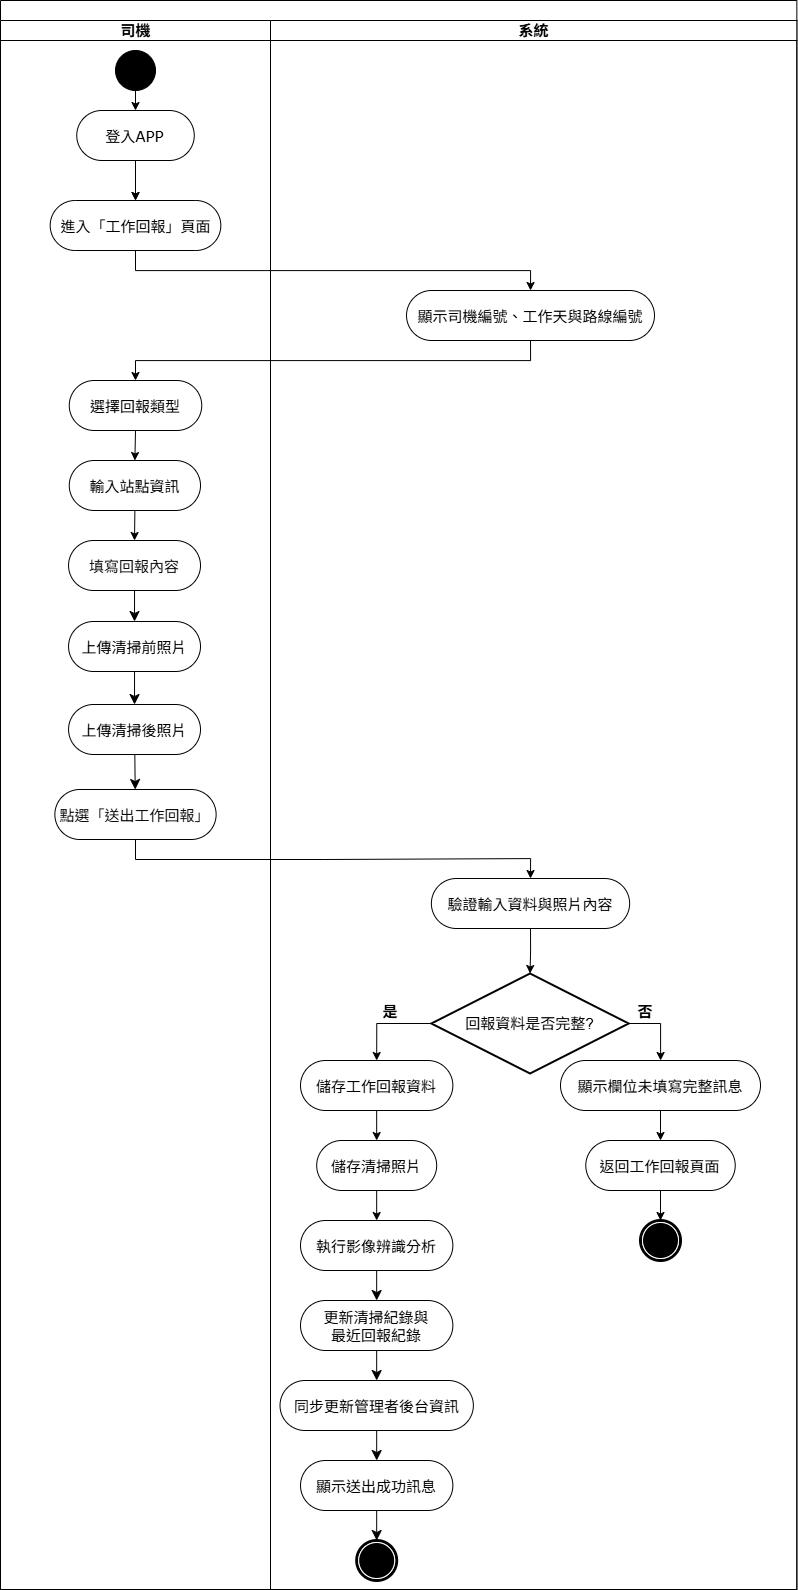

The diagram above was exported from draw.io. Its source (the exported page's mxGraphModel, read from the mxfile embedded in the PNG):
<mxGraphModel dx="2184" dy="1422" grid="0" gridSize="10" guides="1" tooltips="1" connect="1" arrows="1" fold="1" page="0" pageScale="1" pageWidth="850" pageHeight="1100" background="none" math="0" shadow="0">
  <root>
    <mxCell id="-o3gre3SYPTbPyVHZga9-0" />
    <mxCell id="-o3gre3SYPTbPyVHZga9-1" parent="-o3gre3SYPTbPyVHZga9-0" />
    <mxCell id="-o3gre3SYPTbPyVHZga9-2" parent="-o3gre3SYPTbPyVHZga9-1" style="swimlane;html=1;childLayout=stackLayout;startSize=20;rounded=0;shadow=0;comic=0;labelBackgroundColor=none;strokeWidth=1;fontFamily=Verdana;fontSize=14;align=center;" value="" vertex="1">
      <mxGeometry height="1589" width="796.35" x="41" y="51" as="geometry">
        <mxRectangle height="40" width="50" x="40" y="10" as="alternateBounds" />
      </mxGeometry>
    </mxCell>
    <mxCell id="-o3gre3SYPTbPyVHZga9-3" edge="1" parent="-o3gre3SYPTbPyVHZga9-2" source="-o3gre3SYPTbPyVHZga9-10" style="edgeStyle=orthogonalEdgeStyle;rounded=0;orthogonalLoop=1;jettySize=auto;html=1;exitX=0.5;exitY=1;exitDx=0;exitDy=0;entryX=0.5;entryY=0;entryDx=0;entryDy=0;" target="-o3gre3SYPTbPyVHZga9-19">
      <mxGeometry relative="1" as="geometry" />
    </mxCell>
    <mxCell id="-o3gre3SYPTbPyVHZga9-4" parent="-o3gre3SYPTbPyVHZga9-2" style="swimlane;html=1;startSize=20;fontSize=15;" value="司機" vertex="1">
      <mxGeometry height="1569" width="270" y="20" as="geometry" />
    </mxCell>
    <mxCell id="-o3gre3SYPTbPyVHZga9-5" edge="1" parent="-o3gre3SYPTbPyVHZga9-4" source="-o3gre3SYPTbPyVHZga9-6" style="edgeStyle=orthogonalEdgeStyle;rounded=0;orthogonalLoop=1;jettySize=auto;html=1;exitX=0.5;exitY=1;exitDx=0;exitDy=0;entryX=0.5;entryY=0;entryDx=0;entryDy=0;" target="-o3gre3SYPTbPyVHZga9-9">
      <mxGeometry relative="1" as="geometry" />
    </mxCell>
    <mxCell id="-o3gre3SYPTbPyVHZga9-6" parent="-o3gre3SYPTbPyVHZga9-4" style="ellipse;whiteSpace=wrap;html=1;rounded=0;shadow=0;comic=0;labelBackgroundColor=none;strokeWidth=1;fillColor=#000000;fontFamily=Verdana;fontSize=12;align=center;" value="" vertex="1">
      <mxGeometry height="40" width="40" x="115" y="30" as="geometry" />
    </mxCell>
    <mxCell id="-o3gre3SYPTbPyVHZga9-7" parent="-o3gre3SYPTbPyVHZga9-4" style="rounded=1;whiteSpace=wrap;html=1;shadow=0;comic=0;labelBackgroundColor=none;strokeWidth=1;fontFamily=Verdana;fontSize=15;align=center;arcSize=50;" value="&lt;font&gt;選擇回報類型&lt;/font&gt;" vertex="1">
      <mxGeometry height="50" width="132.49" x="68.76" y="360" as="geometry" />
    </mxCell>
    <mxCell id="-o3gre3SYPTbPyVHZga9-8" edge="1" parent="-o3gre3SYPTbPyVHZga9-4" source="-o3gre3SYPTbPyVHZga9-9" style="edgeStyle=orthogonalEdgeStyle;rounded=0;orthogonalLoop=1;jettySize=auto;html=1;fontFamily=Verdana;fontSize=14;fontColor=default;fontStyle=1;labelBackgroundColor=none;" target="-o3gre3SYPTbPyVHZga9-10" value="">
      <mxGeometry relative="1" as="geometry" />
    </mxCell>
    <mxCell id="-o3gre3SYPTbPyVHZga9-9" parent="-o3gre3SYPTbPyVHZga9-4" style="rounded=1;whiteSpace=wrap;html=1;shadow=0;comic=0;labelBackgroundColor=none;strokeWidth=1;fontFamily=Verdana;fontSize=15;align=center;arcSize=50;" value="登入APP" vertex="1">
      <mxGeometry height="50" width="117.5" x="76.25" y="90" as="geometry" />
    </mxCell>
    <mxCell id="-o3gre3SYPTbPyVHZga9-10" parent="-o3gre3SYPTbPyVHZga9-4" style="rounded=1;whiteSpace=wrap;html=1;shadow=0;comic=0;labelBackgroundColor=none;strokeWidth=1;fontFamily=Verdana;fontSize=15;align=center;arcSize=50;" value="&lt;font&gt;進入「工作回報」頁面&lt;/font&gt;" vertex="1">
      <mxGeometry height="50" width="170.62" x="49.690000000000005" y="180" as="geometry" />
    </mxCell>
    <mxCell id="-o3gre3SYPTbPyVHZga9-11" edge="1" parent="-o3gre3SYPTbPyVHZga9-4" source="-o3gre3SYPTbPyVHZga9-9" style="edgeStyle=orthogonalEdgeStyle;rounded=0;orthogonalLoop=1;jettySize=auto;html=1;exitX=0.5;exitY=1;exitDx=0;exitDy=0;entryX=0.5;entryY=0;entryDx=0;entryDy=0;" target="-o3gre3SYPTbPyVHZga9-10">
      <mxGeometry relative="1" as="geometry" />
    </mxCell>
    <mxCell id="djo_Umirwuj1bGCK_VKM-2" edge="1" parent="-o3gre3SYPTbPyVHZga9-4" source="-o3gre3SYPTbPyVHZga9-12" style="edgeStyle=none;curved=1;rounded=0;orthogonalLoop=1;jettySize=auto;html=1;entryX=0.5;entryY=0;entryDx=0;entryDy=0;fontSize=12;startSize=8;endSize=8;" target="djo_Umirwuj1bGCK_VKM-1">
      <mxGeometry relative="1" as="geometry" />
    </mxCell>
    <mxCell id="-o3gre3SYPTbPyVHZga9-12" parent="-o3gre3SYPTbPyVHZga9-4" style="rounded=1;whiteSpace=wrap;html=1;shadow=0;comic=0;labelBackgroundColor=none;strokeWidth=1;fontFamily=Verdana;fontSize=15;align=center;arcSize=50;" value="&lt;div style=&quot;text-align: start;&quot;&gt;&lt;span style=&quot;background-color: transparent;&quot;&gt;&lt;font color=&quot;#0d0d0d&quot;&gt;填寫回報內容&lt;/font&gt;&lt;/span&gt;&lt;/div&gt;" vertex="1">
      <mxGeometry height="50" width="131.95" x="68.05" y="520" as="geometry" />
    </mxCell>
    <mxCell id="-o3gre3SYPTbPyVHZga9-18" parent="-o3gre3SYPTbPyVHZga9-4" style="rounded=1;whiteSpace=wrap;html=1;shadow=0;comic=0;labelBackgroundColor=none;strokeWidth=1;fontFamily=Verdana;fontSize=15;align=center;arcSize=50;" value="輸入站點資訊" vertex="1">
      <mxGeometry height="50" width="131.24" x="68.76" y="440" as="geometry" />
    </mxCell>
    <mxCell id="-o3gre3SYPTbPyVHZga9-14" edge="1" parent="-o3gre3SYPTbPyVHZga9-4" source="-o3gre3SYPTbPyVHZga9-7" style="edgeStyle=orthogonalEdgeStyle;rounded=0;orthogonalLoop=1;jettySize=auto;html=1;exitX=0.5;exitY=1;exitDx=0;exitDy=0;entryX=0.5;entryY=0;entryDx=0;entryDy=0;fontFamily=Verdana;fontSize=14;fontColor=default;fontStyle=1;labelBackgroundColor=none;" target="-o3gre3SYPTbPyVHZga9-18">
      <mxGeometry relative="1" as="geometry" />
    </mxCell>
    <mxCell id="-o3gre3SYPTbPyVHZga9-15" edge="1" parent="-o3gre3SYPTbPyVHZga9-4" source="-o3gre3SYPTbPyVHZga9-18" style="edgeStyle=orthogonalEdgeStyle;rounded=0;orthogonalLoop=1;jettySize=auto;html=1;exitX=0.5;exitY=1;exitDx=0;exitDy=0;entryX=0.5;entryY=0;entryDx=0;entryDy=0;fontFamily=Verdana;fontSize=14;fontColor=default;fontStyle=1;labelBackgroundColor=none;" target="-o3gre3SYPTbPyVHZga9-12">
      <mxGeometry relative="1" as="geometry" />
    </mxCell>
    <mxCell id="ma3hPtxGKX3lj8f5ieCT-0" parent="-o3gre3SYPTbPyVHZga9-4" style="rounded=1;whiteSpace=wrap;html=1;shadow=0;comic=0;labelBackgroundColor=none;strokeWidth=1;fontFamily=Verdana;fontSize=15;align=center;arcSize=50;" value="&lt;div style=&quot;text-align: start;&quot;&gt;&lt;font color=&quot;#0d0d0d&quot;&gt;點選「送出工作回報」&lt;/font&gt;&lt;/div&gt;" vertex="1">
      <mxGeometry height="50" width="161.25" x="54.37" y="769" as="geometry" />
    </mxCell>
    <mxCell id="djo_Umirwuj1bGCK_VKM-3" edge="1" parent="-o3gre3SYPTbPyVHZga9-4" source="djo_Umirwuj1bGCK_VKM-1" style="edgeStyle=none;curved=1;rounded=0;orthogonalLoop=1;jettySize=auto;html=1;entryX=0.5;entryY=0;entryDx=0;entryDy=0;fontSize=12;startSize=8;endSize=8;" target="djo_Umirwuj1bGCK_VKM-0">
      <mxGeometry relative="1" as="geometry" />
    </mxCell>
    <mxCell id="djo_Umirwuj1bGCK_VKM-1" parent="-o3gre3SYPTbPyVHZga9-4" style="rounded=1;whiteSpace=wrap;html=1;shadow=0;comic=0;labelBackgroundColor=none;strokeWidth=1;fontFamily=Verdana;fontSize=15;align=center;arcSize=50;" value="&lt;div style=&quot;text-align: start;&quot;&gt;上傳清掃前照片&lt;/div&gt;" vertex="1">
      <mxGeometry height="50" width="131.95" x="68.05000000000001" y="601" as="geometry" />
    </mxCell>
    <mxCell id="djo_Umirwuj1bGCK_VKM-4" edge="1" parent="-o3gre3SYPTbPyVHZga9-4" source="djo_Umirwuj1bGCK_VKM-0" style="edgeStyle=none;curved=1;rounded=0;orthogonalLoop=1;jettySize=auto;html=1;fontSize=12;startSize=8;endSize=8;" target="ma3hPtxGKX3lj8f5ieCT-0">
      <mxGeometry relative="1" as="geometry" />
    </mxCell>
    <mxCell id="djo_Umirwuj1bGCK_VKM-0" parent="-o3gre3SYPTbPyVHZga9-4" style="rounded=1;whiteSpace=wrap;html=1;shadow=0;comic=0;labelBackgroundColor=none;strokeWidth=1;fontFamily=Verdana;fontSize=15;align=center;arcSize=50;" value="&lt;div style=&quot;text-align: start;&quot;&gt;上傳清掃後照片&lt;/div&gt;" vertex="1">
      <mxGeometry height="50" width="131.95" x="68.05" y="684" as="geometry" />
    </mxCell>
    <mxCell id="-o3gre3SYPTbPyVHZga9-13" edge="1" parent="-o3gre3SYPTbPyVHZga9-2" source="-o3gre3SYPTbPyVHZga9-19" style="edgeStyle=orthogonalEdgeStyle;rounded=0;orthogonalLoop=1;jettySize=auto;html=1;exitX=0.5;exitY=1;exitDx=0;exitDy=0;entryX=0.5;entryY=0;entryDx=0;entryDy=0;fontFamily=Verdana;fontSize=14;fontColor=default;fontStyle=1;labelBackgroundColor=none;" target="-o3gre3SYPTbPyVHZga9-7">
      <mxGeometry relative="1" as="geometry" />
    </mxCell>
    <mxCell id="ma3hPtxGKX3lj8f5ieCT-3" edge="1" parent="-o3gre3SYPTbPyVHZga9-2" source="ma3hPtxGKX3lj8f5ieCT-0" style="edgeStyle=orthogonalEdgeStyle;rounded=0;orthogonalLoop=1;jettySize=auto;html=1;exitX=0.5;exitY=1;exitDx=0;exitDy=0;entryX=0.5;entryY=0;entryDx=0;entryDy=0;fontFamily=Verdana;fontSize=14;fontColor=default;fontStyle=1;labelBackgroundColor=none;" target="-o3gre3SYPTbPyVHZga9-21">
      <mxGeometry relative="1" as="geometry" />
    </mxCell>
    <mxCell id="-o3gre3SYPTbPyVHZga9-17" parent="-o3gre3SYPTbPyVHZga9-2" style="swimlane;html=1;startSize=20;fontSize=15;" value="系統" vertex="1">
      <mxGeometry height="1569" width="526.35" x="270" y="20" as="geometry" />
    </mxCell>
    <mxCell id="-o3gre3SYPTbPyVHZga9-19" parent="-o3gre3SYPTbPyVHZga9-17" style="rounded=1;whiteSpace=wrap;html=1;shadow=0;comic=0;labelBackgroundColor=none;strokeWidth=1;fontFamily=Verdana;fontSize=15;align=center;arcSize=50;" value="&lt;font&gt;顯示司機編號、工作天與路線編號&lt;/font&gt;" vertex="1">
      <mxGeometry height="50" width="247.97" x="136.02" y="270" as="geometry" />
    </mxCell>
    <mxCell id="-o3gre3SYPTbPyVHZga9-21" parent="-o3gre3SYPTbPyVHZga9-17" style="rounded=1;whiteSpace=wrap;html=1;shadow=0;comic=0;labelBackgroundColor=none;strokeWidth=1;fontFamily=Verdana;fontSize=15;align=center;arcSize=50;" value="驗證輸入資料與照片內容" vertex="1">
      <mxGeometry height="50" width="198.25" x="160.88" y="858" as="geometry" />
    </mxCell>
    <mxCell id="-o3gre3SYPTbPyVHZga9-22" edge="1" parent="-o3gre3SYPTbPyVHZga9-17" source="-o3gre3SYPTbPyVHZga9-24" style="edgeStyle=orthogonalEdgeStyle;rounded=0;orthogonalLoop=1;jettySize=auto;html=1;exitX=0;exitY=0.5;exitDx=0;exitDy=0;exitPerimeter=0;entryX=0.5;entryY=0;entryDx=0;entryDy=0;fontFamily=Verdana;fontSize=14;fontColor=default;fontStyle=1;labelBackgroundColor=none;" target="-o3gre3SYPTbPyVHZga9-26">
      <mxGeometry relative="1" as="geometry" />
    </mxCell>
    <mxCell id="ma3hPtxGKX3lj8f5ieCT-5" edge="1" parent="-o3gre3SYPTbPyVHZga9-17" source="-o3gre3SYPTbPyVHZga9-24" style="edgeStyle=orthogonalEdgeStyle;rounded=0;orthogonalLoop=1;jettySize=auto;html=1;exitX=1;exitY=0.5;exitDx=0;exitDy=0;exitPerimeter=0;fontFamily=Verdana;fontSize=14;fontColor=default;fontStyle=1;labelBackgroundColor=none;" target="-o3gre3SYPTbPyVHZga9-28">
      <mxGeometry relative="1" as="geometry" />
    </mxCell>
    <mxCell id="-o3gre3SYPTbPyVHZga9-24" parent="-o3gre3SYPTbPyVHZga9-17" style="strokeWidth=2;html=1;shape=mxgraph.flowchart.decision;whiteSpace=wrap;fontSize=15;" value="回報資料是否完整?" vertex="1">
      <mxGeometry height="100" width="197.3" x="160.88" y="953" as="geometry" />
    </mxCell>
    <mxCell id="-o3gre3SYPTbPyVHZga9-25" edge="1" parent="-o3gre3SYPTbPyVHZga9-17" source="-o3gre3SYPTbPyVHZga9-26" style="edgeStyle=orthogonalEdgeStyle;rounded=0;orthogonalLoop=1;jettySize=auto;html=1;exitX=0.5;exitY=1;exitDx=0;exitDy=0;entryX=0.5;entryY=0;entryDx=0;entryDy=0;fontFamily=Verdana;fontSize=14;fontColor=default;fontStyle=1;labelBackgroundColor=none;" target="-o3gre3SYPTbPyVHZga9-30">
      <mxGeometry relative="1" as="geometry" />
    </mxCell>
    <mxCell id="-o3gre3SYPTbPyVHZga9-26" parent="-o3gre3SYPTbPyVHZga9-17" style="rounded=1;whiteSpace=wrap;html=1;shadow=0;comic=0;labelBackgroundColor=none;strokeWidth=1;fontFamily=Verdana;fontSize=15;align=center;arcSize=50;" value="儲存工作回報資料" vertex="1">
      <mxGeometry height="50" width="152.35" x="30" y="1040" as="geometry" />
    </mxCell>
    <mxCell id="ma3hPtxGKX3lj8f5ieCT-6" edge="1" parent="-o3gre3SYPTbPyVHZga9-17" source="-o3gre3SYPTbPyVHZga9-28" style="edgeStyle=orthogonalEdgeStyle;rounded=0;orthogonalLoop=1;jettySize=auto;html=1;exitX=0.5;exitY=1;exitDx=0;exitDy=0;entryX=0.5;entryY=0;entryDx=0;entryDy=0;fontFamily=Verdana;fontSize=14;fontColor=default;fontStyle=1;labelBackgroundColor=none;" target="-o3gre3SYPTbPyVHZga9-32">
      <mxGeometry relative="1" as="geometry" />
    </mxCell>
    <mxCell id="-o3gre3SYPTbPyVHZga9-28" parent="-o3gre3SYPTbPyVHZga9-17" style="rounded=1;whiteSpace=wrap;html=1;shadow=0;comic=0;labelBackgroundColor=none;strokeWidth=1;fontFamily=Verdana;fontSize=15;align=center;arcSize=50;" value="顯示欄位未填寫完整訊息" vertex="1">
      <mxGeometry height="50" width="200" x="290" y="1040" as="geometry" />
    </mxCell>
    <mxCell id="-o3gre3SYPTbPyVHZga9-29" edge="1" parent="-o3gre3SYPTbPyVHZga9-17" source="-o3gre3SYPTbPyVHZga9-30" style="edgeStyle=orthogonalEdgeStyle;rounded=0;orthogonalLoop=1;jettySize=auto;html=1;exitX=0.5;exitY=1;exitDx=0;exitDy=0;entryX=0.5;entryY=0;entryDx=0;entryDy=0;fontFamily=Verdana;fontSize=14;fontColor=default;fontStyle=1;labelBackgroundColor=none;" target="-o3gre3SYPTbPyVHZga9-38">
      <mxGeometry relative="1" as="geometry" />
    </mxCell>
    <mxCell id="-o3gre3SYPTbPyVHZga9-30" parent="-o3gre3SYPTbPyVHZga9-17" style="rounded=1;whiteSpace=wrap;html=1;shadow=0;comic=0;labelBackgroundColor=none;strokeWidth=1;fontFamily=Verdana;fontSize=15;align=center;arcSize=50;" value="儲存清掃照片" vertex="1">
      <mxGeometry height="50" width="120" x="46.18" y="1120" as="geometry" />
    </mxCell>
    <mxCell id="-o3gre3SYPTbPyVHZga9-31" edge="1" parent="-o3gre3SYPTbPyVHZga9-17" source="-o3gre3SYPTbPyVHZga9-32" style="edgeStyle=orthogonalEdgeStyle;rounded=0;orthogonalLoop=1;jettySize=auto;html=1;exitX=0.5;exitY=1;exitDx=0;exitDy=0;entryX=0.5;entryY=0;entryDx=0;entryDy=0;fontFamily=Verdana;fontSize=14;fontColor=default;fontStyle=1;labelBackgroundColor=none;" target="-o3gre3SYPTbPyVHZga9-34">
      <mxGeometry relative="1" as="geometry" />
    </mxCell>
    <mxCell id="-o3gre3SYPTbPyVHZga9-32" parent="-o3gre3SYPTbPyVHZga9-17" style="rounded=1;whiteSpace=wrap;html=1;shadow=0;comic=0;labelBackgroundColor=none;strokeWidth=1;fontFamily=Verdana;fontSize=15;align=center;arcSize=50;" value="返回工作回報頁面" vertex="1">
      <mxGeometry height="50" width="149.45" x="315.28000000000003" y="1120" as="geometry" />
    </mxCell>
    <mxCell id="-o3gre3SYPTbPyVHZga9-34" parent="-o3gre3SYPTbPyVHZga9-17" style="shape=mxgraph.bpmn.shape;html=1;verticalLabelPosition=bottom;labelBackgroundColor=#ffffff;verticalAlign=top;perimeter=ellipsePerimeter;outline=end;symbol=terminate;rounded=0;shadow=0;comic=0;strokeWidth=1;fontFamily=Verdana;fontSize=12;align=center;" value="" vertex="1">
      <mxGeometry height="40" width="40" x="370" y="1200" as="geometry" />
    </mxCell>
    <mxCell id="djo_Umirwuj1bGCK_VKM-9" edge="1" parent="-o3gre3SYPTbPyVHZga9-17" source="-o3gre3SYPTbPyVHZga9-38" style="edgeStyle=none;curved=1;rounded=0;orthogonalLoop=1;jettySize=auto;html=1;entryX=0.5;entryY=0;entryDx=0;entryDy=0;fontSize=12;startSize=8;endSize=8;" target="djo_Umirwuj1bGCK_VKM-6">
      <mxGeometry relative="1" as="geometry" />
    </mxCell>
    <mxCell id="-o3gre3SYPTbPyVHZga9-38" parent="-o3gre3SYPTbPyVHZga9-17" style="rounded=1;whiteSpace=wrap;html=1;shadow=0;comic=0;labelBackgroundColor=none;strokeWidth=1;fontFamily=Verdana;fontSize=15;align=center;arcSize=50;" value="執行影像辨識分析" vertex="1">
      <mxGeometry height="50" width="152.35" x="30" y="1200" as="geometry" />
    </mxCell>
    <mxCell id="ma3hPtxGKX3lj8f5ieCT-4" edge="1" parent="-o3gre3SYPTbPyVHZga9-17" source="-o3gre3SYPTbPyVHZga9-21" style="edgeStyle=orthogonalEdgeStyle;rounded=0;orthogonalLoop=1;jettySize=auto;html=1;exitX=0.5;exitY=1;exitDx=0;exitDy=0;entryX=0.5;entryY=0;entryDx=0;entryDy=0;entryPerimeter=0;fontFamily=Verdana;fontSize=14;fontColor=default;fontStyle=1;labelBackgroundColor=none;" target="-o3gre3SYPTbPyVHZga9-24">
      <mxGeometry relative="1" as="geometry" />
    </mxCell>
    <mxCell id="a6tiV534x1OCECWdU873-0" parent="-o3gre3SYPTbPyVHZga9-17" style="text;html=1;whiteSpace=wrap;strokeColor=none;fillColor=none;align=center;verticalAlign=middle;rounded=0;fontFamily=Verdana;fontSize=15;fontColor=default;fontStyle=1;labelBackgroundColor=none;" value="否" vertex="1">
      <mxGeometry height="20" width="30" x="360" y="980" as="geometry" />
    </mxCell>
    <mxCell id="tIOXUvxb5YAQg2NXYi7R-0" parent="-o3gre3SYPTbPyVHZga9-17" style="text;html=1;whiteSpace=wrap;strokeColor=none;fillColor=none;align=center;verticalAlign=middle;rounded=0;fontFamily=Verdana;fontSize=15;fontColor=default;fontStyle=1;labelBackgroundColor=none;" value="是" vertex="1">
      <mxGeometry height="20" width="50" x="95" y="980" as="geometry" />
    </mxCell>
    <mxCell id="djo_Umirwuj1bGCK_VKM-10" edge="1" parent="-o3gre3SYPTbPyVHZga9-17" source="djo_Umirwuj1bGCK_VKM-6" style="edgeStyle=none;curved=1;rounded=0;orthogonalLoop=1;jettySize=auto;html=1;exitX=0.5;exitY=1;exitDx=0;exitDy=0;entryX=0.5;entryY=0;entryDx=0;entryDy=0;fontSize=12;startSize=8;endSize=8;" target="djo_Umirwuj1bGCK_VKM-8">
      <mxGeometry relative="1" as="geometry" />
    </mxCell>
    <mxCell id="djo_Umirwuj1bGCK_VKM-6" parent="-o3gre3SYPTbPyVHZga9-17" style="rounded=1;whiteSpace=wrap;html=1;shadow=0;comic=0;labelBackgroundColor=none;strokeWidth=1;fontFamily=Verdana;fontSize=15;align=center;arcSize=50;" value="更新清掃紀錄與&lt;div&gt;最近回報紀錄&lt;/div&gt;" vertex="1">
      <mxGeometry height="50" width="152.35" x="30" y="1280" as="geometry" />
    </mxCell>
    <mxCell id="djo_Umirwuj1bGCK_VKM-11" edge="1" parent="-o3gre3SYPTbPyVHZga9-17" source="djo_Umirwuj1bGCK_VKM-8" style="edgeStyle=none;curved=1;rounded=0;orthogonalLoop=1;jettySize=auto;html=1;exitX=0.5;exitY=1;exitDx=0;exitDy=0;entryX=0.5;entryY=0;entryDx=0;entryDy=0;fontSize=12;startSize=8;endSize=8;" target="djo_Umirwuj1bGCK_VKM-7">
      <mxGeometry relative="1" as="geometry" />
    </mxCell>
    <mxCell id="djo_Umirwuj1bGCK_VKM-8" parent="-o3gre3SYPTbPyVHZga9-17" style="rounded=1;whiteSpace=wrap;html=1;shadow=0;comic=0;labelBackgroundColor=none;strokeWidth=1;fontFamily=Verdana;fontSize=15;align=center;arcSize=50;" value="同步更新管理者後台資訊" vertex="1">
      <mxGeometry height="50" width="193.35" x="9.509999999999991" y="1360" as="geometry" />
    </mxCell>
    <mxCell id="djo_Umirwuj1bGCK_VKM-12" edge="1" parent="-o3gre3SYPTbPyVHZga9-17" source="djo_Umirwuj1bGCK_VKM-7" style="edgeStyle=none;curved=1;rounded=0;orthogonalLoop=1;jettySize=auto;html=1;exitX=0.5;exitY=1;exitDx=0;exitDy=0;entryX=0.5;entryY=0;entryDx=0;entryDy=0;fontSize=12;startSize=8;endSize=8;" target="-o3gre3SYPTbPyVHZga9-33">
      <mxGeometry relative="1" as="geometry" />
    </mxCell>
    <mxCell id="djo_Umirwuj1bGCK_VKM-7" parent="-o3gre3SYPTbPyVHZga9-17" style="rounded=1;whiteSpace=wrap;html=1;shadow=0;comic=0;labelBackgroundColor=none;strokeWidth=1;fontFamily=Verdana;fontSize=15;align=center;arcSize=50;" value="顯示送出成功訊息" vertex="1">
      <mxGeometry height="50" width="152.35" x="30.00999999999999" y="1440" as="geometry" />
    </mxCell>
    <mxCell id="-o3gre3SYPTbPyVHZga9-33" parent="-o3gre3SYPTbPyVHZga9-17" style="shape=mxgraph.bpmn.shape;html=1;verticalLabelPosition=bottom;labelBackgroundColor=#ffffff;verticalAlign=top;perimeter=ellipsePerimeter;outline=end;symbol=terminate;rounded=0;shadow=0;comic=0;strokeWidth=1;fontFamily=Verdana;fontSize=12;align=center;" value="" vertex="1">
      <mxGeometry height="40" width="40" x="86.19" y="1520" as="geometry" />
    </mxCell>
  </root>
</mxGraphModel>